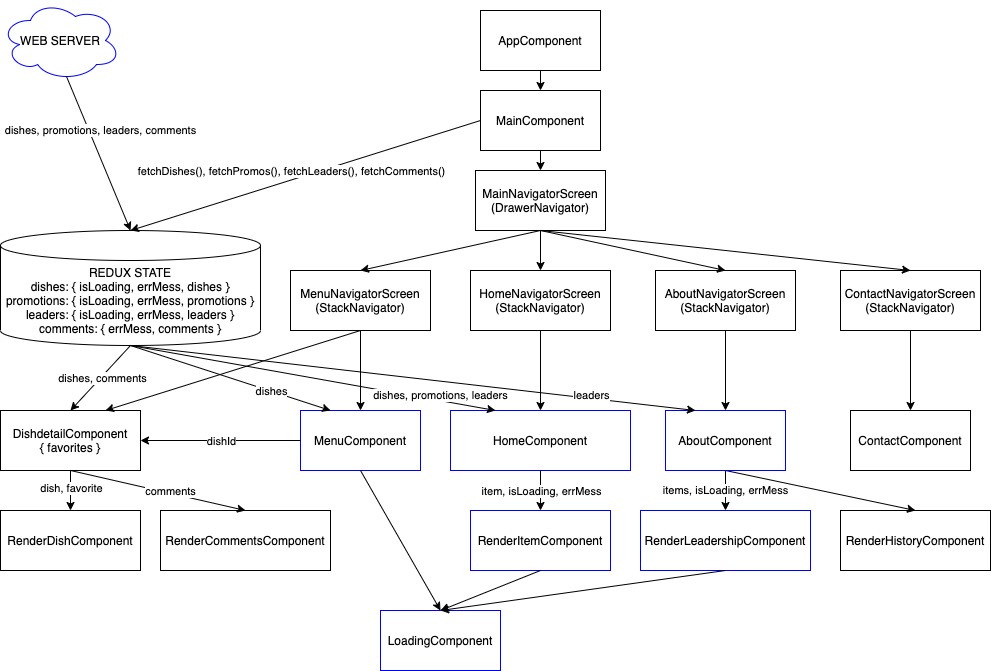

The diagram above was exported from draw.io. Its source (the exported page's mxGraphModel, read from the mxfile embedded in the PNG):
<mxGraphModel dx="1186" dy="617" grid="1" gridSize="10" guides="1" tooltips="1" connect="1" arrows="1" fold="1" page="1" pageScale="1" pageWidth="1100" pageHeight="850" math="0" shadow="0">
  <root>
    <mxCell id="7Es1aqJQ8EouV3f2-nj8-0" />
    <mxCell id="7Es1aqJQ8EouV3f2-nj8-1" parent="7Es1aqJQ8EouV3f2-nj8-0" />
    <mxCell id="ty-P5-EXmgvbe23eS3ns-0" value="AppComponent" style="rounded=0;whiteSpace=wrap;html=1;" parent="7Es1aqJQ8EouV3f2-nj8-1" vertex="1">
      <mxGeometry x="500" y="40" width="120" height="60" as="geometry" />
    </mxCell>
    <mxCell id="ty-P5-EXmgvbe23eS3ns-1" value="MainComponent" style="rounded=0;whiteSpace=wrap;html=1;" parent="7Es1aqJQ8EouV3f2-nj8-1" vertex="1">
      <mxGeometry x="500" y="120" width="120" height="60" as="geometry" />
    </mxCell>
    <mxCell id="ty-P5-EXmgvbe23eS3ns-2" value="" style="endArrow=classic;html=1;exitX=0.5;exitY=1;exitDx=0;exitDy=0;entryX=0.5;entryY=0;entryDx=0;entryDy=0;" parent="7Es1aqJQ8EouV3f2-nj8-1" source="ty-P5-EXmgvbe23eS3ns-0" target="ty-P5-EXmgvbe23eS3ns-1" edge="1">
      <mxGeometry width="50" height="50" relative="1" as="geometry">
        <mxPoint x="780" y="320" as="sourcePoint" />
        <mxPoint x="830" y="270" as="targetPoint" />
      </mxGeometry>
    </mxCell>
    <mxCell id="ty-P5-EXmgvbe23eS3ns-3" value="MenuComponent" style="rounded=0;whiteSpace=wrap;html=1;strokeColor=#0000FF;" parent="7Es1aqJQ8EouV3f2-nj8-1" vertex="1">
      <mxGeometry x="320" y="440" width="120" height="60" as="geometry" />
    </mxCell>
    <mxCell id="ty-P5-EXmgvbe23eS3ns-4" value="" style="endArrow=classic;html=1;exitX=0.5;exitY=1;exitDx=0;exitDy=0;entryX=0.5;entryY=0;entryDx=0;entryDy=0;" parent="7Es1aqJQ8EouV3f2-nj8-1" source="ty-P5-EXmgvbe23eS3ns-10" target="ty-P5-EXmgvbe23eS3ns-3" edge="1">
      <mxGeometry width="50" height="50" relative="1" as="geometry">
        <mxPoint x="537.5" y="280" as="sourcePoint" />
        <mxPoint x="537.5" y="340" as="targetPoint" />
      </mxGeometry>
    </mxCell>
    <mxCell id="ty-P5-EXmgvbe23eS3ns-5" value="DishdetailComponent&lt;br&gt;{ favorites }" style="rounded=0;whiteSpace=wrap;html=1;" parent="7Es1aqJQ8EouV3f2-nj8-1" vertex="1">
      <mxGeometry x="20" y="440" width="140" height="60" as="geometry" />
    </mxCell>
    <mxCell id="ty-P5-EXmgvbe23eS3ns-6" value="RenderDishComponent" style="rounded=0;whiteSpace=wrap;html=1;" parent="7Es1aqJQ8EouV3f2-nj8-1" vertex="1">
      <mxGeometry x="20" y="540" width="140" height="60" as="geometry" />
    </mxCell>
    <mxCell id="ty-P5-EXmgvbe23eS3ns-7" value="" style="endArrow=classic;html=1;exitX=0.5;exitY=1;exitDx=0;exitDy=0;entryX=0.5;entryY=0;entryDx=0;entryDy=0;" parent="7Es1aqJQ8EouV3f2-nj8-1" source="ty-P5-EXmgvbe23eS3ns-5" target="ty-P5-EXmgvbe23eS3ns-6" edge="1">
      <mxGeometry width="50" height="50" relative="1" as="geometry">
        <mxPoint x="102.5" y="390" as="sourcePoint" />
        <mxPoint x="102.5" y="450" as="targetPoint" />
      </mxGeometry>
    </mxCell>
    <mxCell id="ty-P5-EXmgvbe23eS3ns-8" value="dish, favorite" style="edgeLabel;html=1;align=center;verticalAlign=middle;resizable=0;points=[];" parent="ty-P5-EXmgvbe23eS3ns-7" vertex="1" connectable="0">
      <mxGeometry x="-0.1333" relative="1" as="geometry">
        <mxPoint as="offset" />
      </mxGeometry>
    </mxCell>
    <mxCell id="ty-P5-EXmgvbe23eS3ns-9" value="" style="endArrow=classic;html=1;exitX=0.5;exitY=1;exitDx=0;exitDy=0;entryX=0.75;entryY=0;entryDx=0;entryDy=0;" parent="7Es1aqJQ8EouV3f2-nj8-1" source="ty-P5-EXmgvbe23eS3ns-10" target="ty-P5-EXmgvbe23eS3ns-5" edge="1">
      <mxGeometry width="50" height="50" relative="1" as="geometry">
        <mxPoint x="90" y="290" as="sourcePoint" />
        <mxPoint x="90" y="350" as="targetPoint" />
      </mxGeometry>
    </mxCell>
    <mxCell id="ty-P5-EXmgvbe23eS3ns-10" value="MenuNavigatorScreen&lt;br&gt;(StackNavigator)" style="rounded=0;whiteSpace=wrap;html=1;" parent="7Es1aqJQ8EouV3f2-nj8-1" vertex="1">
      <mxGeometry x="310" y="300" width="140" height="60" as="geometry" />
    </mxCell>
    <mxCell id="ty-P5-EXmgvbe23eS3ns-11" value="" style="endArrow=classic;html=1;exitX=0.5;exitY=1;exitDx=0;exitDy=0;entryX=0.5;entryY=0;entryDx=0;entryDy=0;" parent="7Es1aqJQ8EouV3f2-nj8-1" source="ty-P5-EXmgvbe23eS3ns-1" target="ty-P5-EXmgvbe23eS3ns-14" edge="1">
      <mxGeometry width="50" height="50" relative="1" as="geometry">
        <mxPoint x="680" y="320" as="sourcePoint" />
        <mxPoint x="730" y="270" as="targetPoint" />
      </mxGeometry>
    </mxCell>
    <mxCell id="ty-P5-EXmgvbe23eS3ns-12" value="" style="endArrow=classic;html=1;entryX=1;entryY=0.5;entryDx=0;entryDy=0;exitX=0;exitY=0.5;exitDx=0;exitDy=0;" parent="7Es1aqJQ8EouV3f2-nj8-1" source="ty-P5-EXmgvbe23eS3ns-3" target="ty-P5-EXmgvbe23eS3ns-5" edge="1">
      <mxGeometry width="50" height="50" relative="1" as="geometry">
        <mxPoint x="217.5" y="470" as="sourcePoint" />
        <mxPoint x="170" y="470" as="targetPoint" />
      </mxGeometry>
    </mxCell>
    <mxCell id="ty-P5-EXmgvbe23eS3ns-13" value="dishId" style="edgeLabel;html=1;align=center;verticalAlign=middle;resizable=0;points=[];" parent="ty-P5-EXmgvbe23eS3ns-12" vertex="1" connectable="0">
      <mxGeometry x="-0.0244" relative="1" as="geometry">
        <mxPoint x="-2" as="offset" />
      </mxGeometry>
    </mxCell>
    <mxCell id="ty-P5-EXmgvbe23eS3ns-14" value="MainNavigatorScreen&lt;br&gt;(DrawerNavigator)" style="rounded=0;whiteSpace=wrap;html=1;" parent="7Es1aqJQ8EouV3f2-nj8-1" vertex="1">
      <mxGeometry x="495" y="200" width="130" height="60" as="geometry" />
    </mxCell>
    <mxCell id="ty-P5-EXmgvbe23eS3ns-15" value="HomeNavigatorScreen&lt;br&gt;(StackNavigator)" style="rounded=0;whiteSpace=wrap;html=1;" parent="7Es1aqJQ8EouV3f2-nj8-1" vertex="1">
      <mxGeometry x="490" y="300" width="140" height="60" as="geometry" />
    </mxCell>
    <mxCell id="ty-P5-EXmgvbe23eS3ns-16" value="" style="endArrow=classic;html=1;entryX=0.5;entryY=0;entryDx=0;entryDy=0;exitX=0.5;exitY=1;exitDx=0;exitDy=0;" parent="7Es1aqJQ8EouV3f2-nj8-1" source="ty-P5-EXmgvbe23eS3ns-14" target="ty-P5-EXmgvbe23eS3ns-15" edge="1">
      <mxGeometry width="50" height="50" relative="1" as="geometry">
        <mxPoint x="560" y="270" as="sourcePoint" />
        <mxPoint x="340" y="330" as="targetPoint" />
      </mxGeometry>
    </mxCell>
    <mxCell id="ty-P5-EXmgvbe23eS3ns-17" value="" style="endArrow=classic;html=1;exitX=0.5;exitY=1;exitDx=0;exitDy=0;entryX=0.5;entryY=0;entryDx=0;entryDy=0;" parent="7Es1aqJQ8EouV3f2-nj8-1" source="ty-P5-EXmgvbe23eS3ns-14" target="ty-P5-EXmgvbe23eS3ns-10" edge="1">
      <mxGeometry width="50" height="50" relative="1" as="geometry">
        <mxPoint x="280" y="380" as="sourcePoint" />
        <mxPoint x="330" y="330" as="targetPoint" />
      </mxGeometry>
    </mxCell>
    <mxCell id="ty-P5-EXmgvbe23eS3ns-18" value="HomeComponent" style="rounded=0;whiteSpace=wrap;html=1;strokeColor=#0000FF;" parent="7Es1aqJQ8EouV3f2-nj8-1" vertex="1">
      <mxGeometry x="470" y="440" width="180" height="60" as="geometry" />
    </mxCell>
    <mxCell id="ty-P5-EXmgvbe23eS3ns-19" value="" style="endArrow=classic;html=1;exitX=0.5;exitY=1;exitDx=0;exitDy=0;entryX=0.5;entryY=0;entryDx=0;entryDy=0;" parent="7Es1aqJQ8EouV3f2-nj8-1" source="ty-P5-EXmgvbe23eS3ns-15" target="ty-P5-EXmgvbe23eS3ns-18" edge="1">
      <mxGeometry width="50" height="50" relative="1" as="geometry">
        <mxPoint x="650" y="380" as="sourcePoint" />
        <mxPoint x="700" y="330" as="targetPoint" />
      </mxGeometry>
    </mxCell>
    <mxCell id="ty-P5-EXmgvbe23eS3ns-20" value="RenderItemComponent" style="rounded=0;whiteSpace=wrap;html=1;strokeColor=#0000FF;" parent="7Es1aqJQ8EouV3f2-nj8-1" vertex="1">
      <mxGeometry x="490" y="540" width="140" height="60" as="geometry" />
    </mxCell>
    <mxCell id="ty-P5-EXmgvbe23eS3ns-21" value="" style="endArrow=classic;html=1;exitX=0.5;exitY=1;exitDx=0;exitDy=0;entryX=0.5;entryY=0;entryDx=0;entryDy=0;" parent="7Es1aqJQ8EouV3f2-nj8-1" source="ty-P5-EXmgvbe23eS3ns-18" target="ty-P5-EXmgvbe23eS3ns-20" edge="1">
      <mxGeometry width="50" height="50" relative="1" as="geometry">
        <mxPoint x="560" y="410" as="sourcePoint" />
        <mxPoint x="560" y="450" as="targetPoint" />
      </mxGeometry>
    </mxCell>
    <mxCell id="ty-P5-EXmgvbe23eS3ns-22" value="item, isLoading, errMess" style="edgeLabel;html=1;align=center;verticalAlign=middle;resizable=0;points=[];" parent="ty-P5-EXmgvbe23eS3ns-21" vertex="1" connectable="0">
      <mxGeometry x="-0.25" y="-2" relative="1" as="geometry">
        <mxPoint x="2" y="5" as="offset" />
      </mxGeometry>
    </mxCell>
    <mxCell id="ty-P5-EXmgvbe23eS3ns-23" value="AboutNavigatorScreen&lt;br&gt;(StackNavigator)" style="rounded=0;whiteSpace=wrap;html=1;" parent="7Es1aqJQ8EouV3f2-nj8-1" vertex="1">
      <mxGeometry x="675" y="300" width="140" height="60" as="geometry" />
    </mxCell>
    <mxCell id="ty-P5-EXmgvbe23eS3ns-24" value="ContactNavigatorScreen&lt;br&gt;(StackNavigator)" style="rounded=0;whiteSpace=wrap;html=1;" parent="7Es1aqJQ8EouV3f2-nj8-1" vertex="1">
      <mxGeometry x="860" y="300" width="140" height="60" as="geometry" />
    </mxCell>
    <mxCell id="ty-P5-EXmgvbe23eS3ns-25" value="ContactComponent" style="rounded=0;whiteSpace=wrap;html=1;" parent="7Es1aqJQ8EouV3f2-nj8-1" vertex="1">
      <mxGeometry x="870" y="440" width="120" height="60" as="geometry" />
    </mxCell>
    <mxCell id="ty-P5-EXmgvbe23eS3ns-26" value="" style="endArrow=classic;html=1;exitX=0.5;exitY=1;exitDx=0;exitDy=0;" parent="7Es1aqJQ8EouV3f2-nj8-1" source="ty-P5-EXmgvbe23eS3ns-24" target="ty-P5-EXmgvbe23eS3ns-25" edge="1">
      <mxGeometry width="50" height="50" relative="1" as="geometry">
        <mxPoint x="750" y="370" as="sourcePoint" />
        <mxPoint x="750" y="410" as="targetPoint" />
      </mxGeometry>
    </mxCell>
    <mxCell id="ty-P5-EXmgvbe23eS3ns-27" value="" style="endArrow=classic;html=1;entryX=0.5;entryY=0;entryDx=0;entryDy=0;exitX=0.5;exitY=1;exitDx=0;exitDy=0;" parent="7Es1aqJQ8EouV3f2-nj8-1" source="ty-P5-EXmgvbe23eS3ns-14" target="ty-P5-EXmgvbe23eS3ns-24" edge="1">
      <mxGeometry width="50" height="50" relative="1" as="geometry">
        <mxPoint x="580" y="270" as="sourcePoint" />
        <mxPoint x="580" y="310" as="targetPoint" />
      </mxGeometry>
    </mxCell>
    <mxCell id="ty-P5-EXmgvbe23eS3ns-28" value="" style="endArrow=classic;html=1;entryX=0.5;entryY=0;entryDx=0;entryDy=0;exitX=0.5;exitY=1;exitDx=0;exitDy=0;" parent="7Es1aqJQ8EouV3f2-nj8-1" source="ty-P5-EXmgvbe23eS3ns-14" target="ty-P5-EXmgvbe23eS3ns-23" edge="1">
      <mxGeometry width="50" height="50" relative="1" as="geometry">
        <mxPoint x="590" y="280" as="sourcePoint" />
        <mxPoint x="590" y="320" as="targetPoint" />
      </mxGeometry>
    </mxCell>
    <mxCell id="ty-P5-EXmgvbe23eS3ns-29" value="RenderHistoryComponent" style="rounded=0;whiteSpace=wrap;html=1;" parent="7Es1aqJQ8EouV3f2-nj8-1" vertex="1">
      <mxGeometry x="860" y="540" width="150" height="60" as="geometry" />
    </mxCell>
    <mxCell id="ty-P5-EXmgvbe23eS3ns-30" value="RenderLeadershipComponent" style="rounded=0;whiteSpace=wrap;html=1;strokeColor=#0000FF;" parent="7Es1aqJQ8EouV3f2-nj8-1" vertex="1">
      <mxGeometry x="660" y="540" width="170" height="60" as="geometry" />
    </mxCell>
    <mxCell id="ty-P5-EXmgvbe23eS3ns-31" value="" style="endArrow=classic;html=1;exitX=0.5;exitY=1;exitDx=0;exitDy=0;entryX=0.5;entryY=0;entryDx=0;entryDy=0;" parent="7Es1aqJQ8EouV3f2-nj8-1" source="ty-P5-EXmgvbe23eS3ns-33" target="ty-P5-EXmgvbe23eS3ns-29" edge="1">
      <mxGeometry width="50" height="50" relative="1" as="geometry">
        <mxPoint x="580" y="320" as="sourcePoint" />
        <mxPoint x="840" y="530" as="targetPoint" />
      </mxGeometry>
    </mxCell>
    <mxCell id="ty-P5-EXmgvbe23eS3ns-32" value="items, isLoading, errMess" style="endArrow=classic;html=1;exitX=0.5;exitY=1;exitDx=0;exitDy=0;entryX=0.5;entryY=0;entryDx=0;entryDy=0;" parent="7Es1aqJQ8EouV3f2-nj8-1" source="ty-P5-EXmgvbe23eS3ns-33" target="ty-P5-EXmgvbe23eS3ns-30" edge="1">
      <mxGeometry width="50" height="50" relative="1" as="geometry">
        <mxPoint x="580" y="320" as="sourcePoint" />
        <mxPoint x="580" y="360" as="targetPoint" />
      </mxGeometry>
    </mxCell>
    <mxCell id="ty-P5-EXmgvbe23eS3ns-33" value="AboutComponent" style="rounded=0;whiteSpace=wrap;html=1;strokeColor=#0000FF;" parent="7Es1aqJQ8EouV3f2-nj8-1" vertex="1">
      <mxGeometry x="685" y="440" width="120" height="60" as="geometry" />
    </mxCell>
    <mxCell id="ty-P5-EXmgvbe23eS3ns-34" value="" style="endArrow=classic;html=1;exitX=0.5;exitY=1;exitDx=0;exitDy=0;entryX=0.5;entryY=0;entryDx=0;entryDy=0;" parent="7Es1aqJQ8EouV3f2-nj8-1" source="ty-P5-EXmgvbe23eS3ns-23" target="ty-P5-EXmgvbe23eS3ns-33" edge="1">
      <mxGeometry width="50" height="50" relative="1" as="geometry">
        <mxPoint x="755" y="470" as="sourcePoint" />
        <mxPoint x="755" y="510" as="targetPoint" />
      </mxGeometry>
    </mxCell>
    <mxCell id="ty-P5-EXmgvbe23eS3ns-35" value="&lt;span&gt;REDUX STATE&lt;br&gt;dishes: {&amp;nbsp;&lt;/span&gt;isLoading, errMess, dishes }&lt;br&gt;&lt;span&gt;promotions: {&amp;nbsp;&lt;/span&gt;isLoading, errMess, promotions }&lt;br&gt;&lt;span&gt;leaders: { isLoading, errMess, leaders }&lt;br&gt;comments: { errMess, comments }&lt;br&gt;&lt;/span&gt;" style="shape=cylinder3;whiteSpace=wrap;html=1;boundedLbl=1;backgroundOutline=1;size=15;" parent="7Es1aqJQ8EouV3f2-nj8-1" vertex="1">
      <mxGeometry x="20" y="260" width="260" height="115" as="geometry" />
    </mxCell>
    <mxCell id="ty-P5-EXmgvbe23eS3ns-36" value="" style="endArrow=classic;html=1;entryX=0.5;entryY=0;entryDx=0;entryDy=0;exitX=0.5;exitY=1;exitDx=0;exitDy=0;exitPerimeter=0;" parent="7Es1aqJQ8EouV3f2-nj8-1" source="ty-P5-EXmgvbe23eS3ns-35" target="ty-P5-EXmgvbe23eS3ns-5" edge="1">
      <mxGeometry width="50" height="50" relative="1" as="geometry">
        <mxPoint x="100" y="430" as="sourcePoint" />
        <mxPoint x="580" y="470" as="targetPoint" />
      </mxGeometry>
    </mxCell>
    <mxCell id="ty-P5-EXmgvbe23eS3ns-37" value="dishes, comments" style="edgeLabel;html=1;align=center;verticalAlign=middle;resizable=0;points=[];" parent="ty-P5-EXmgvbe23eS3ns-36" vertex="1" connectable="0">
      <mxGeometry x="-0.0166" y="1" relative="1" as="geometry">
        <mxPoint as="offset" />
      </mxGeometry>
    </mxCell>
    <mxCell id="ty-P5-EXmgvbe23eS3ns-38" value="" style="endArrow=classic;html=1;exitX=0.5;exitY=1;exitDx=0;exitDy=0;exitPerimeter=0;entryX=0.25;entryY=0;entryDx=0;entryDy=0;" parent="7Es1aqJQ8EouV3f2-nj8-1" source="ty-P5-EXmgvbe23eS3ns-35" target="ty-P5-EXmgvbe23eS3ns-3" edge="1">
      <mxGeometry width="50" height="50" relative="1" as="geometry">
        <mxPoint x="530" y="520" as="sourcePoint" />
        <mxPoint x="580" y="470" as="targetPoint" />
      </mxGeometry>
    </mxCell>
    <mxCell id="ty-P5-EXmgvbe23eS3ns-39" value="dishes" style="edgeLabel;html=1;align=center;verticalAlign=middle;resizable=0;points=[];" parent="ty-P5-EXmgvbe23eS3ns-38" vertex="1" connectable="0">
      <mxGeometry x="0.221" relative="1" as="geometry">
        <mxPoint x="18.27" y="5.4399999999999995" as="offset" />
      </mxGeometry>
    </mxCell>
    <mxCell id="ty-P5-EXmgvbe23eS3ns-40" value="" style="endArrow=classic;html=1;exitX=0.5;exitY=1;exitDx=0;exitDy=0;exitPerimeter=0;entryX=0.25;entryY=0;entryDx=0;entryDy=0;" parent="7Es1aqJQ8EouV3f2-nj8-1" source="ty-P5-EXmgvbe23eS3ns-35" target="ty-P5-EXmgvbe23eS3ns-18" edge="1">
      <mxGeometry width="50" height="50" relative="1" as="geometry">
        <mxPoint x="342.29999999999995" y="280.65" as="sourcePoint" />
        <mxPoint x="680" y="470" as="targetPoint" />
      </mxGeometry>
    </mxCell>
    <mxCell id="ty-P5-EXmgvbe23eS3ns-41" value="dishes, promotions, leaders" style="edgeLabel;html=1;align=center;verticalAlign=middle;resizable=0;points=[];" parent="ty-P5-EXmgvbe23eS3ns-40" vertex="1" connectable="0">
      <mxGeometry x="0.3862" relative="1" as="geometry">
        <mxPoint x="56.98" y="4.94" as="offset" />
      </mxGeometry>
    </mxCell>
    <mxCell id="ty-P5-EXmgvbe23eS3ns-42" value="" style="endArrow=classic;html=1;exitX=0.5;exitY=1;exitDx=0;exitDy=0;exitPerimeter=0;entryX=0.25;entryY=0;entryDx=0;entryDy=0;" parent="7Es1aqJQ8EouV3f2-nj8-1" source="ty-P5-EXmgvbe23eS3ns-35" target="ty-P5-EXmgvbe23eS3ns-33" edge="1">
      <mxGeometry width="50" height="50" relative="1" as="geometry">
        <mxPoint x="380" y="270" as="sourcePoint" />
        <mxPoint x="680" y="470" as="targetPoint" />
      </mxGeometry>
    </mxCell>
    <mxCell id="ty-P5-EXmgvbe23eS3ns-43" value="leaders" style="edgeLabel;html=1;align=center;verticalAlign=middle;resizable=0;points=[];" parent="ty-P5-EXmgvbe23eS3ns-42" vertex="1" connectable="0">
      <mxGeometry x="0.1712" y="1" relative="1" as="geometry">
        <mxPoint x="129.07" y="12.93" as="offset" />
      </mxGeometry>
    </mxCell>
    <mxCell id="ty-P5-EXmgvbe23eS3ns-44" value="RenderCommentsComponent" style="rounded=0;whiteSpace=wrap;html=1;" parent="7Es1aqJQ8EouV3f2-nj8-1" vertex="1">
      <mxGeometry x="180" y="540" width="170" height="60" as="geometry" />
    </mxCell>
    <mxCell id="ty-P5-EXmgvbe23eS3ns-45" value="" style="endArrow=classic;html=1;exitX=0.5;exitY=1;exitDx=0;exitDy=0;entryX=0.5;entryY=0;entryDx=0;entryDy=0;" parent="7Es1aqJQ8EouV3f2-nj8-1" source="ty-P5-EXmgvbe23eS3ns-5" target="ty-P5-EXmgvbe23eS3ns-44" edge="1">
      <mxGeometry width="50" height="50" relative="1" as="geometry">
        <mxPoint x="220" y="470" as="sourcePoint" />
        <mxPoint x="270" y="420" as="targetPoint" />
      </mxGeometry>
    </mxCell>
    <mxCell id="ty-P5-EXmgvbe23eS3ns-46" value="comments" style="edgeLabel;html=1;align=center;verticalAlign=middle;resizable=0;points=[];" parent="ty-P5-EXmgvbe23eS3ns-45" vertex="1" connectable="0">
      <mxGeometry x="-0.1324" relative="1" as="geometry">
        <mxPoint x="23.96" y="2.62" as="offset" />
      </mxGeometry>
    </mxCell>
    <mxCell id="ty-P5-EXmgvbe23eS3ns-51" value="LoadingComponent" style="rounded=0;whiteSpace=wrap;html=1;strokeColor=#0000FF;" parent="7Es1aqJQ8EouV3f2-nj8-1" vertex="1">
      <mxGeometry x="400" y="640" width="120" height="60" as="geometry" />
    </mxCell>
    <mxCell id="ty-P5-EXmgvbe23eS3ns-52" value="" style="endArrow=classic;html=1;exitX=0.5;exitY=1;exitDx=0;exitDy=0;entryX=0.5;entryY=0;entryDx=0;entryDy=0;" parent="7Es1aqJQ8EouV3f2-nj8-1" source="ty-P5-EXmgvbe23eS3ns-3" target="ty-P5-EXmgvbe23eS3ns-51" edge="1">
      <mxGeometry width="50" height="50" relative="1" as="geometry">
        <mxPoint x="540" y="450" as="sourcePoint" />
        <mxPoint x="590" y="400" as="targetPoint" />
      </mxGeometry>
    </mxCell>
    <mxCell id="ty-P5-EXmgvbe23eS3ns-53" value="" style="endArrow=classic;html=1;exitX=0.5;exitY=1;exitDx=0;exitDy=0;entryX=0.5;entryY=0;entryDx=0;entryDy=0;" parent="7Es1aqJQ8EouV3f2-nj8-1" source="ty-P5-EXmgvbe23eS3ns-20" target="ty-P5-EXmgvbe23eS3ns-51" edge="1">
      <mxGeometry width="50" height="50" relative="1" as="geometry">
        <mxPoint x="540" y="450" as="sourcePoint" />
        <mxPoint x="590" y="400" as="targetPoint" />
      </mxGeometry>
    </mxCell>
    <mxCell id="ty-P5-EXmgvbe23eS3ns-54" value="" style="endArrow=classic;html=1;exitX=0.5;exitY=1;exitDx=0;exitDy=0;entryX=0.5;entryY=0;entryDx=0;entryDy=0;" parent="7Es1aqJQ8EouV3f2-nj8-1" source="ty-P5-EXmgvbe23eS3ns-30" target="ty-P5-EXmgvbe23eS3ns-51" edge="1">
      <mxGeometry width="50" height="50" relative="1" as="geometry">
        <mxPoint x="540" y="450" as="sourcePoint" />
        <mxPoint x="590" y="400" as="targetPoint" />
      </mxGeometry>
    </mxCell>
    <mxCell id="ytZmavKhpTimoRQmbCes-0" value="WEB SERVER" style="ellipse;shape=cloud;whiteSpace=wrap;html=1;strokeColor=#0000FF;" vertex="1" parent="7Es1aqJQ8EouV3f2-nj8-1">
      <mxGeometry x="20" y="30" width="120" height="80" as="geometry" />
    </mxCell>
    <mxCell id="ytZmavKhpTimoRQmbCes-1" value="dishes, promotions, leaders, comments" style="endArrow=classic;html=1;exitX=0.55;exitY=0.95;exitDx=0;exitDy=0;exitPerimeter=0;entryX=0.5;entryY=0;entryDx=0;entryDy=0;entryPerimeter=0;" edge="1" parent="7Es1aqJQ8EouV3f2-nj8-1" source="ytZmavKhpTimoRQmbCes-0" target="ty-P5-EXmgvbe23eS3ns-35">
      <mxGeometry x="-0.2455" y="11" width="50" height="50" relative="1" as="geometry">
        <mxPoint x="580" y="260" as="sourcePoint" />
        <mxPoint x="150" y="260" as="targetPoint" />
        <mxPoint as="offset" />
      </mxGeometry>
    </mxCell>
    <mxCell id="ytZmavKhpTimoRQmbCes-2" value="" style="endArrow=classic;html=1;entryX=0.5;entryY=0;entryDx=0;entryDy=0;entryPerimeter=0;exitX=0;exitY=0.5;exitDx=0;exitDy=0;" edge="1" parent="7Es1aqJQ8EouV3f2-nj8-1" source="ty-P5-EXmgvbe23eS3ns-1" target="ty-P5-EXmgvbe23eS3ns-35">
      <mxGeometry width="50" height="50" relative="1" as="geometry">
        <mxPoint x="440" y="140" as="sourcePoint" />
        <mxPoint x="150" y="260" as="targetPoint" />
      </mxGeometry>
    </mxCell>
    <mxCell id="ytZmavKhpTimoRQmbCes-3" value="fetchDishes(), fetchPromos(),&amp;nbsp;fetchLeaders(),&amp;nbsp;fetchComments()" style="edgeLabel;html=1;align=center;verticalAlign=middle;resizable=0;points=[];" vertex="1" connectable="0" parent="ytZmavKhpTimoRQmbCes-2">
      <mxGeometry x="0.212" relative="1" as="geometry">
        <mxPoint x="21.79" y="-16.56" as="offset" />
      </mxGeometry>
    </mxCell>
  </root>
</mxGraphModel>